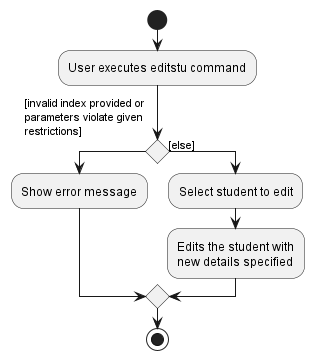

The diagram above was rendered by PlantUML. Its source (embedded in the PNG):
@startuml
start
:User executes editstu command;

if () then ([invalid index provided or
parameters violate given
restrictions]
)
:Show error message;

else ([else])
:Select student to edit;
:Edits the student with
new details specified;
endif
stop
@enduml